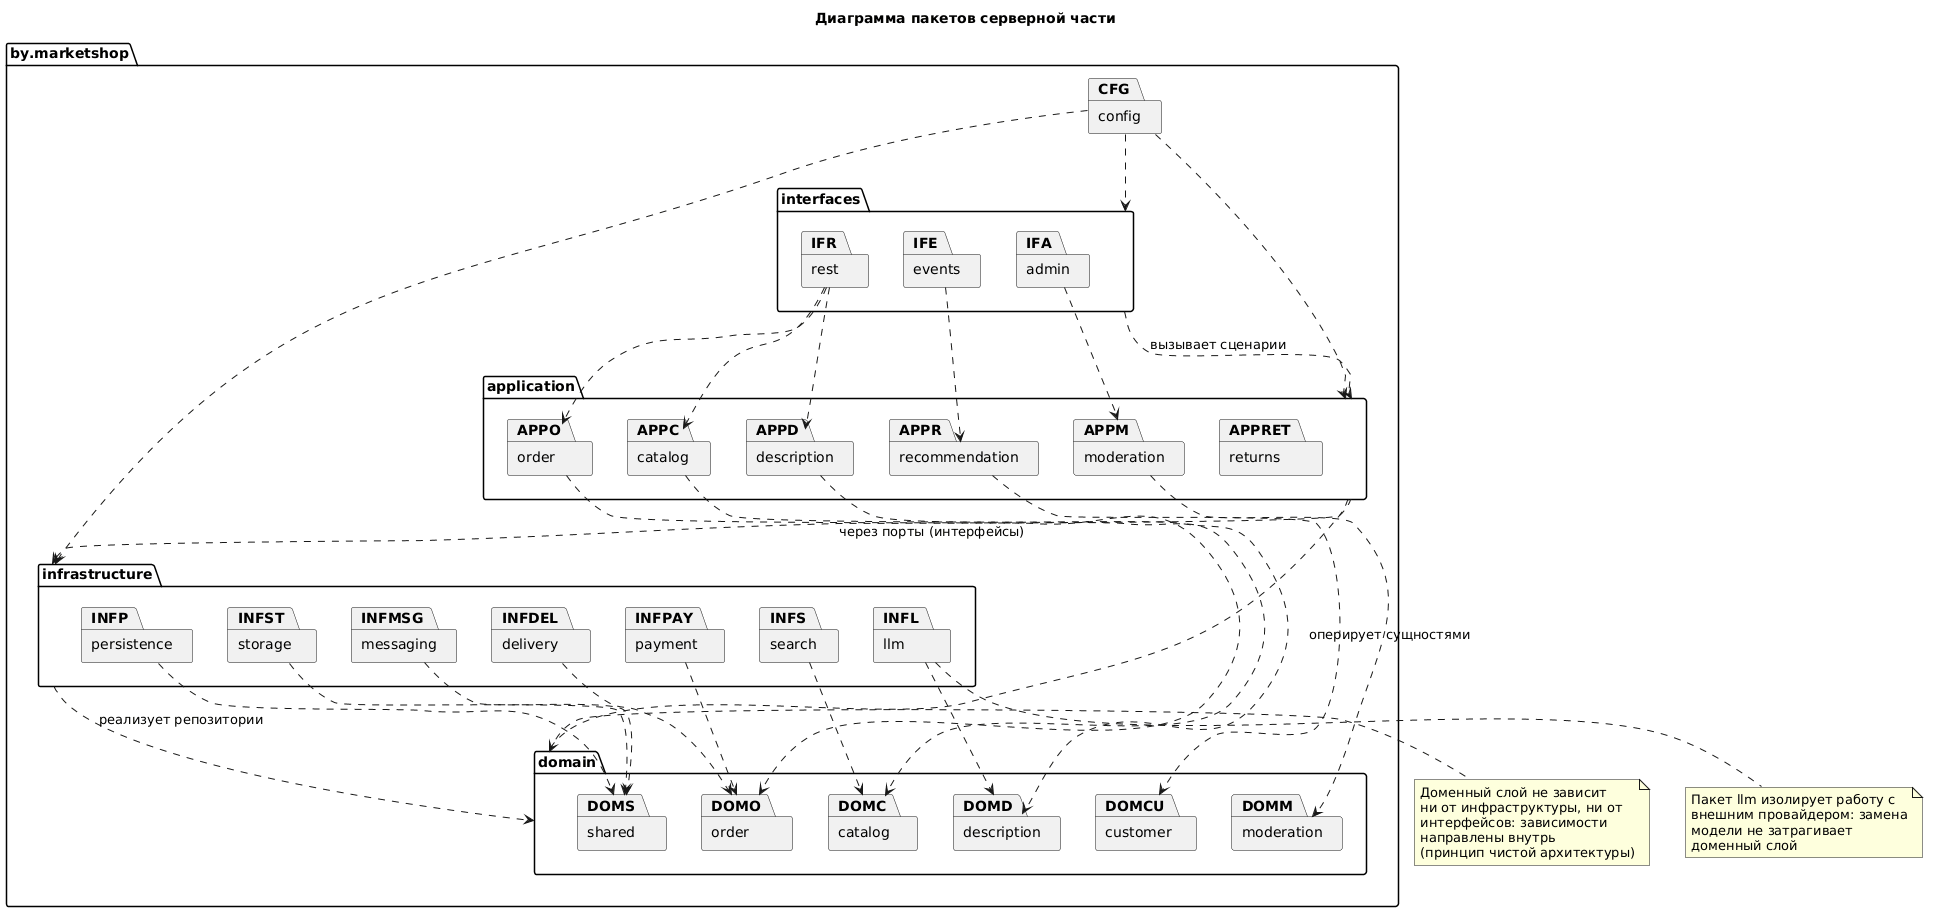

The diagram above was rendered by PlantUML. Its source (embedded in the PNG):
@startuml
title Диаграмма пакетов серверной части
skinparam backgroundColor #FFFFFF
skinparam shadowing false
skinparam packageStyle folder

package "by.marketshop" {

  package "interfaces" as IF {
    package "rest" as IFR
    package "events" as IFE
    package "admin" as IFA
  }

  package "application" as APP {
    package "catalog" as APPC
    package "description" as APPD
    package "recommendation" as APPR
    package "order" as APPO
    package "moderation" as APPM
    package "returns" as APPRET
  }

  package "domain" as DOM {
    package "catalog" as DOMC
    package "description" as DOMD
    package "customer" as DOMCU
    package "order" as DOMO
    package "moderation" as DOMM
    package "shared" as DOMS
  }

  package "infrastructure" as INF {
    package "persistence" as INFP
    package "llm" as INFL
    package "payment" as INFPAY
    package "delivery" as INFDEL
    package "search" as INFS
    package "messaging" as INFMSG
    package "storage" as INFST
  }

  package "config" as CFG
}

IF ..> APP : вызывает сценарии
APP ..> DOM : оперирует сущностями
APP ..> INF : через порты (интерфейсы)
INF ..> DOM : реализует репозитории
CFG ..> IF
CFG ..> APP
CFG ..> INF

IFR ..> APPC
IFR ..> APPD
IFR ..> APPO
IFA ..> APPM
IFE ..> APPR

APPD ..> DOMD
APPC ..> DOMC
APPO ..> DOMO
APPM ..> DOMM
APPR ..> DOMCU

INFP ..> DOMS
INFL ..> DOMD
INFPAY ..> DOMO
INFDEL ..> DOMO
INFS ..> DOMC
INFMSG ..> DOMS
INFST ..> DOMS

note right of DOM
  Доменный слой не зависит
  ни от инфраструктуры, ни от
  интерфейсов: зависимости
  направлены внутрь
  (принцип чистой архитектуры)
end note

note bottom of INFL
  Пакет llm изолирует работу с
  внешним провайдером: замена
  модели не затрагивает
  доменный слой
end note
@enduml